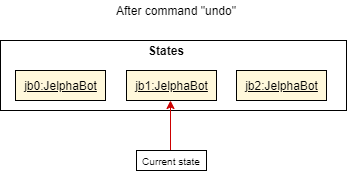

The diagram above was exported from draw.io. Its source (the exported page's mxGraphModel, read from the mxfile embedded in the PNG):
<mxGraphModel dx="665" dy="446" grid="1" gridSize="10" guides="1" tooltips="1" connect="1" arrows="1" fold="1" page="1" pageScale="1" pageWidth="827" pageHeight="1169" math="0" shadow="0">
  <root>
    <mxCell id="0" />
    <mxCell id="1" parent="0" />
    <mxCell id="S-dDUFWbgZ5IjFn6gN3X-1" value="" style="rounded=0;whiteSpace=wrap;html=1;" vertex="1" parent="1">
      <mxGeometry x="354" y="120" width="346" height="70" as="geometry" />
    </mxCell>
    <mxCell id="S-dDUFWbgZ5IjFn6gN3X-2" value="After command &quot;undo&quot;" style="text;html=1;strokeColor=none;fillColor=none;align=center;verticalAlign=middle;whiteSpace=wrap;rounded=0;" vertex="1" parent="1">
      <mxGeometry x="420" y="80" width="220" height="20" as="geometry" />
    </mxCell>
    <mxCell id="S-dDUFWbgZ5IjFn6gN3X-3" value="&lt;b&gt;States&lt;/b&gt;" style="text;html=1;strokeColor=none;fillColor=none;align=center;verticalAlign=middle;whiteSpace=wrap;rounded=0;" vertex="1" parent="1">
      <mxGeometry x="500" y="120" width="40" height="20" as="geometry" />
    </mxCell>
    <mxCell id="S-dDUFWbgZ5IjFn6gN3X-6" value="&lt;u&gt;jb0:JelphaBot&lt;/u&gt;" style="html=1;fillColor=#FFF8DB;strokeColor=#000000;" vertex="1" parent="1">
      <mxGeometry x="369" y="150" width="90" height="30" as="geometry" />
    </mxCell>
    <mxCell id="S-dDUFWbgZ5IjFn6gN3X-7" value="&lt;u&gt;jb1:JelphaBot&lt;/u&gt;" style="html=1;fillColor=#FFF8DB;strokeColor=#000000;" vertex="1" parent="1">
      <mxGeometry x="480" y="150" width="90" height="30" as="geometry" />
    </mxCell>
    <mxCell id="S-dDUFWbgZ5IjFn6gN3X-9" value="" style="endArrow=classic;html=1;strokeColor=#CC0000;" edge="1" parent="1">
      <mxGeometry width="50" height="50" relative="1" as="geometry">
        <mxPoint x="524" y="230" as="sourcePoint" />
        <mxPoint x="524" y="180" as="targetPoint" />
      </mxGeometry>
    </mxCell>
    <mxCell id="S-dDUFWbgZ5IjFn6gN3X-10" value="" style="rounded=0;whiteSpace=wrap;html=1;" vertex="1" parent="1">
      <mxGeometry x="490" y="230" width="70" height="20" as="geometry" />
    </mxCell>
    <mxCell id="S-dDUFWbgZ5IjFn6gN3X-11" value="&lt;font style=&quot;font-size: 10px&quot;&gt;Current state&lt;/font&gt;" style="text;html=1;strokeColor=none;fillColor=none;align=center;verticalAlign=middle;whiteSpace=wrap;rounded=0;" vertex="1" parent="1">
      <mxGeometry x="485" y="230" width="80" height="20" as="geometry" />
    </mxCell>
    <mxCell id="S-dDUFWbgZ5IjFn6gN3X-12" value="&lt;u&gt;jb2:JelphaBot&lt;/u&gt;" style="html=1;fillColor=#FFF8DB;strokeColor=#000000;" vertex="1" parent="1">
      <mxGeometry x="590" y="150" width="90" height="30" as="geometry" />
    </mxCell>
  </root>
</mxGraphModel>